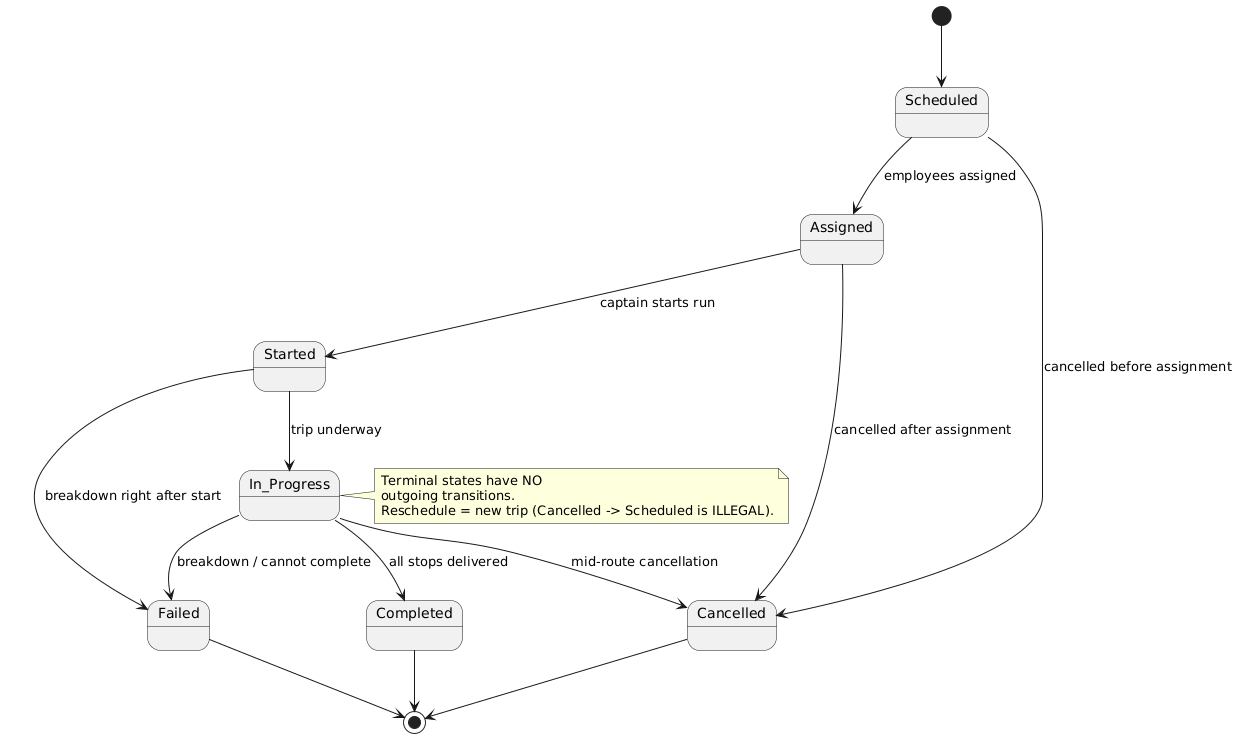

The diagram above was rendered by PlantUML. Its source (embedded in the PNG):
@startuml
' Day 2 — Task 25: Trip State Machine (digitized)
' 7 states; Completed/Cancelled/Failed are terminal

[*] --> Scheduled
Scheduled --> Assigned : employees assigned
Scheduled --> Cancelled : cancelled before assignment
Assigned --> Started : captain starts run
Assigned --> Cancelled : cancelled after assignment
Started --> In_Progress : trip underway
Started --> Failed : breakdown right after start
In_Progress --> Completed : all stops delivered
In_Progress --> Cancelled : mid-route cancellation
In_Progress --> Failed : breakdown / cannot complete
Completed --> [*]
Cancelled --> [*]
Failed --> [*]

note right of In_Progress
  Terminal states have NO
  outgoing transitions.
  Reschedule = new trip (Cancelled -> Scheduled is ILLEGAL).
end note
@enduml